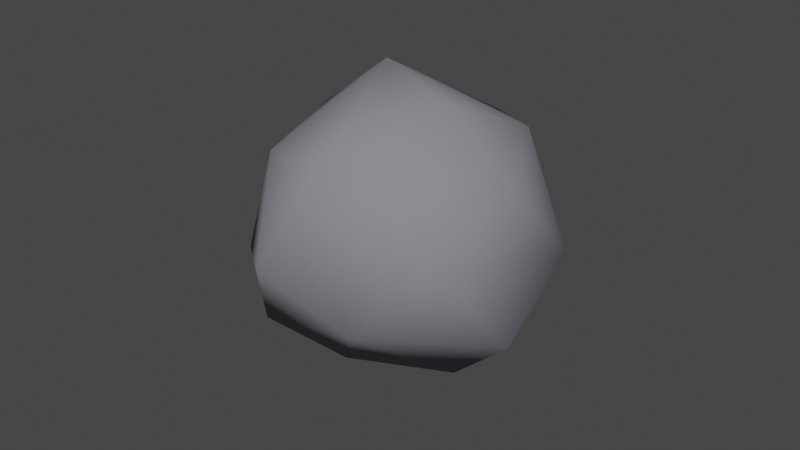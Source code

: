 # Source: Rock2.blend  (saved by Blender 2.81.16; exported with 4.5.12 LTS)
import bpy
from mathutils import Matrix  # noqa: F401  (used for matrix-valued properties, if any)

bpy.ops.wm.read_factory_settings(use_empty=True)
scene = bpy.context.scene
scene.name = 'Scene'

# ---- collections
col_collection = bpy.data.collections.new('Collection'); scene.collection.children.link(col_collection)

# ---- materials (node trees are filled in below, after node groups)
mat_material = bpy.data.materials.new('Material')
mat_material.use_transparent_shadow = False

# ---- material node trees
mat_material.use_nodes = True; mat_material.node_tree.nodes.clear()
_N = mat_material.node_tree.nodes; _L = mat_material.node_tree.links
n0 = _N.new('ShaderNodeOutputMaterial'); n0.name = 'Material Output'; n0.location = (300, 300)
n1 = _N.new('ShaderNodeBsdfPrincipled'); n1.name = 'Principled BSDF'; n1.location = (10, 300)
n1.distribution = 'GGX'
n1.subsurface_method = 'BURLEY'
n1.inputs[0].default_value = (0.2461, 0.2328, 0.2702, 1.0)
n1.inputs[2].default_value = 1.0
n1.inputs[3].default_value = 1.45
n1.inputs[27].default_value = (0.0, 0.0, 0.0, 1.0)
n1.inputs[28].default_value = 1.0
_L.new(n1.outputs[0], n0.inputs[0])
n0.is_active_output = True

# ---- world
world_world = bpy.data.worlds.new('World'); scene.world = world_world
world_world.use_nodes = True; world_world.node_tree.nodes.clear()
_N = world_world.node_tree.nodes; _L = world_world.node_tree.links
n0 = _N.new('ShaderNodeOutputWorld'); n0.name = 'World Output'; n0.location = (300, 300)
n1 = _N.new('ShaderNodeBackground'); n1.name = 'Background'; n1.location = (10, 300)
n1.inputs[0].default_value = (0.05088, 0.05088, 0.05088, 1.0)
_L.new(n1.outputs[0], n0.inputs[0])
n0.is_active_output = True
world_world.color = (0.05088, 0.05088, 0.05088)
world_world.use_sun_shadow = False
world_world.sun_shadow_jitter_overblur = 0.0

# ---- meshes
me_sphere_001 = bpy.data.meshes.new('Sphere.001')
me_sphere_001.from_pydata([(-0.3772, 0.9835, 0.2455), (-0.3983, 0.9669, -0.1945), (-0.281, 0.5531, 0.7649), (0.6362, 0.7956, 0.09987), (0.3147, 0.3304, -0.9294), (0.5771, 0.4759, -0.6916), (0.4945, 0.4596, 0.7976), (1.008, -0.009367, 0.03993), (0.8499, -0.07067, 0.5858), (0.735, -0.3019, -0.5309), (0.4868, -0.6335, -0.01764), (0.3328, -0.5189, -0.8551), (-0.08506, -0.9248, -0.2287), (0.1527, -0.6283, 0.7851), (-0.04715, -0.003095, 0.9764), (-0.5309, -0.8139, 0.4427), (-0.6732, -0.5205, -0.222), (-0.1055, -0.3525, -0.9736), (-0.5995, -0.09934, 0.8021), (-0.9393, 0.1938, 0.2179), (-0.8166, 0.2417, -0.436), (-0.4039, 0.1155, -0.9406), (-0.2026, 0.6627, -0.7833)], [], [(6, 3, 0), (0, 3, 1), (1, 5, 22), (5, 4, 22), (14, 6, 2), (3, 6, 8), (3, 8, 7), (3, 7, 5), (7, 9, 5), (5, 11, 4), (11, 17, 4), (14, 13, 6), (7, 8, 10), (10, 11, 9), (13, 15, 10), (12, 17, 11), (15, 16, 12), (14, 18, 13), (17, 16, 21), (15, 18, 19), (19, 20, 16), (14, 2, 18), (19, 2, 0), (19, 0, 1), (22, 4, 21), (17, 21, 4), (1, 3, 5), (5, 9, 11), (6, 13, 8), (7, 10, 9), (10, 8, 13), (10, 12, 11), (10, 15, 12), (12, 16, 17), (13, 18, 15), (15, 19, 16), (21, 16, 20), (20, 22, 21), (18, 2, 19), (20, 19, 1), (20, 1, 22), (2, 6, 0)])
me_sphere_001.polygons.foreach_set('use_smooth', [True] * 42)
_uv = me_sphere_001.uv_layers.new(name='UVMap')
_uv.uv.foreach_set('vector', [0.6153, 0.7773, 0.6496, 0.5299, 0.778, 0.5706, 0.778, 0.5706, 0.6496, 0.5299, 0.8141, 0.4272, 0.8141, 0.4272, 0.5986, 0.2946, 0.7933, 0.2452, 0.5986, 0.2946, 0.6338, 0.1453, 0.7933, 0.2452, 0.5261, 0.9446, 0.6153, 0.7773, 0.8314, 0.7918, 0.6496, 0.5299, 0.6153, 0.7773, 0.4804, 0.6906, 0.6496, 0.5299, 0.4804, 0.6906, 0.4802, 0.4953, 0.6496, 0.5299, 0.4802, 0.4953, 0.5986, 0.2946, 0.4802, 0.4953, 0.4329, 0.3156, 0.5986, 0.2946, 0.5986, 0.2946, 0.3443, 0.2008, 0.6338, 0.1453, 0.3443, 0.2008, 0.285, 0.1046, 0.6338, 0.1453, 0.5261, 0.9446, 0.2813, 0.7744, 0.6153, 0.7773, 0.4802, 0.4953, 0.4804, 0.6906, 0.3408, 0.4863, 0.3408, 0.4863, 0.3443, 0.2008, 0.4329, 0.3156, 0.2813, 0.7744, 0.1547, 0.625, 0.3408, 0.4863, 0.2306, 0.416, 0.285, 0.1046, 0.3443, 0.2008, 0.1547, 0.625, 0.1211, 0.3974, 0.2306, 0.416, 0.5261, 0.9446, 0.03751, 0.7826, 0.2813, 0.7744, 0.285, 0.1046, 0.1211, 0.3974, 0.01411, 0.1184, 0.1547, 0.625, 0.03751, 0.7826, 0.02097, 0.5367, 0.02097, 0.5367, 0.01636, 0.3424, 0.1211, 0.3974, 0.5261, 0.9446, 0.8314, 0.7918, 0.9795, 0.7633, 0.9466, 0.5705, 0.8314, 0.7918, 0.778, 0.5706, 0.9466, 0.5705, 0.778, 0.5706, 0.8141, 0.4272, 0.7933, 0.2452, 0.6338, 0.1453, 0.9399, 0.1383, 0.7812, 0.0, 0.9399, 0.1383, 0.6338, 0.1453, 0.8141, 0.4272, 0.6496, 0.5299, 0.5986, 0.2946, 0.5986, 0.2946, 0.4329, 0.3156, 0.3443, 0.2008, 0.6153, 0.7773, 0.2813, 0.7744, 0.4804, 0.6906, 0.4802, 0.4953, 0.3408, 0.4863, 0.4329, 0.3156, 0.3408, 0.4863, 0.4804, 0.6906, 0.2813, 0.7744, 0.3408, 0.4863, 0.2306, 0.416, 0.3443, 0.2008, 0.3408, 0.4863, 0.1547, 0.625, 0.2306, 0.416, 0.2306, 0.416, 0.1211, 0.3974, 0.285, 0.1046, 0.2813, 0.7744, 0.03751, 0.7826, 0.1547, 0.625, 0.1547, 0.625, 0.02097, 0.5367, 0.1211, 0.3974, 0.01411, 0.1184, 0.1211, 0.3974, 0.01636, 0.3424, 0.953, 0.3325, 0.7933, 0.2452, 0.9399, 0.1383, 0.9795, 0.7633, 0.8314, 0.7918, 0.9466, 0.5705, 0.953, 0.3325, 0.9466, 0.5705, 0.8141, 0.4272, 0.953, 0.3325, 0.8141, 0.4272, 0.7933, 0.2452, 0.8314, 0.7918, 0.6153, 0.7773, 0.778, 0.5706])
me_sphere_001.materials.append(mat_material)
me_sphere_001.use_remesh_preserve_volume = False
me_sphere_001.use_remesh_preserve_attributes = False
me_sphere_001.use_mirror_vertex_groups = False
me_sphere_001.update()

# ---- objects
ob_sphere = bpy.data.objects.new('Sphere', me_sphere_001)

# ---- transforms, parenting, visibility, modifiers, constraints
ob_sphere.location = (0.0, 0.0, 0.9125)
ob_sphere.rotation_euler = (0.0, 1.111, 0.0)
ob_sphere.lineart.crease_threshold = 0.0

# ---- collection membership
col_collection.objects.link(ob_sphere)

# ---- scene / render settings (as saved in the file)
scene.frame_start = 1; scene.frame_end = 250; scene.frame_set(1)
scene.render.engine = 'BLENDER_EEVEE_NEXT'
scene.cycles.use_denoising = False
scene.cycles.samples = 128
scene.cycles.sampling_pattern = 'TABULATED_SOBOL'
scene.cycles.use_adaptive_sampling = False
scene.cycles.use_light_tree = False
scene.view_settings.view_transform = 'Filmic'
bpy.context.view_layer.update()

# ---- added for rendering (the .blend has no active camera and no usable light): camera, sun
cam_auto = bpy.data.cameras.new('AutoCamera')
cam_auto.lens = 50.0
cam_auto.sensor_width = 36.0
cam_auto.clip_end = 1000.0
ob_auto_camera = bpy.data.objects.new('AutoCamera', cam_auto)
scene.collection.objects.link(ob_auto_camera)
ob_auto_camera.location = (3.86306, -4.58638, 3.95934)
ob_auto_camera.rotation_euler = (1.09748, -7.21219e-08, 0.694738)
scene.camera = ob_auto_camera
light_auto_sun = bpy.data.lights.new('AutoSun', 'SUN')
light_auto_sun.energy = 3.0
light_auto_sun.angle = 0.0523599
ob_auto_sun = bpy.data.objects.new('AutoSun', light_auto_sun)
scene.collection.objects.link(ob_auto_sun)
ob_auto_sun.rotation_euler = (0.872665, 0.174533, 0.523599)
bpy.context.view_layer.update()
